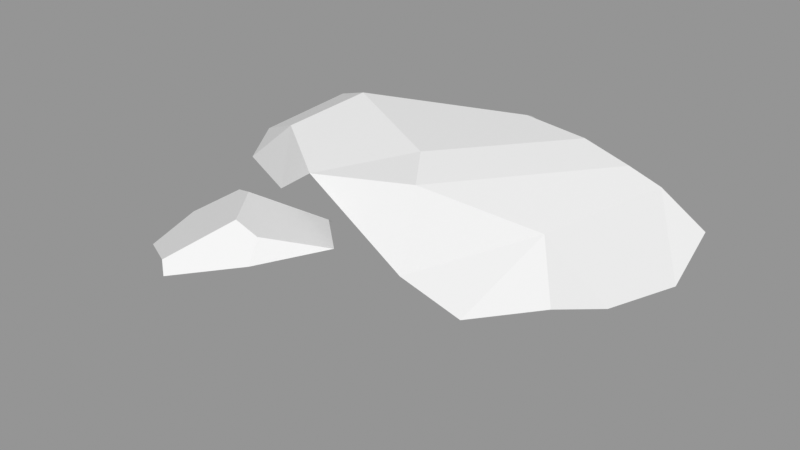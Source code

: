 # Source: Rocks_Round_m_2C_02.blend  (saved by Blender 3.0.42; exported with 4.5.12 LTS)
import bpy
from mathutils import Matrix  # noqa: F401  (used for matrix-valued properties, if any)

bpy.ops.wm.read_factory_settings(use_empty=True)
scene = bpy.context.scene
scene.name = 'Scene'

# ---- images (referenced by path relative to the original .blend; pixels are not part of the script)
import os
ASSET_DIR = os.environ.get("B2B_ASSET_DIR", "")  # directory of the original .blend (textures are referenced by path, not embedded)
HERE = os.path.dirname(os.path.abspath(__file__))  # packed textures are extracted next to this script under _unpacked/

def load_image(name, relpath, width, height, colorspace="sRGB"):
    """Load a texture the original file referenced (path relative to the .blend, or extracted next to this script)."""
    p = next((c for c in (os.path.join(HERE, relpath), os.path.join(ASSET_DIR, relpath)) if relpath and os.path.exists(c)), "")
    if p:
        img = bpy.data.images.load(p, check_existing=True)
        img.name = name
    else:  # same state as the original file: an image datablock whose file is absent (Cycles renders it pink)
        img = bpy.data.images.new(name, width, height)
        img.source = "FILE"
        img.filepath = "//" + (relpath or name)
    img.colorspace_settings.name = colorspace
    return img
img_rocks_texture_atlas_1024x1024_png = load_image('Rocks_Texture_Atlas_1024x1024.png', 'Rocks_Texture_Atlas_1024x1024.png', 1024, 1024, 'sRGB')

# ---- materials (node trees are filled in below, after node groups)
mat_rocks_081 = bpy.data.materials.new('Rocks.081')
mat_rocks_081.use_transparent_shadow = False
mat_rocks_081.diffuse_color = (1.0, 1.0, 1.0, 1.0)
mat_rocks_081.roughness = 0.69
mat_rocks_081.specular_intensity = 0.0
mat_material_071 = bpy.data.materials.new('Material.071')
mat_material_071.use_transparent_shadow = False
mat_material_071.roughness = 0.5

# ---- material node trees
mat_rocks_081.use_nodes = True; mat_rocks_081.node_tree.nodes.clear()
_N = mat_rocks_081.node_tree.nodes; _L = mat_rocks_081.node_tree.links
n0 = _N.new('ShaderNodeBsdfPrincipled'); n0.name = 'Principled BSDF'; n0.location = (10, 300)
n0.distribution = 'GGX'
n0.subsurface_method = 'RANDOM_WALK_SKIN'
n0.inputs[2].default_value = 0.69
n0.inputs[3].default_value = 1.45
n0.inputs[4].default_value = 0.0
n0.inputs[13].default_value = 0.0
n1 = _N.new('ShaderNodeOutputMaterial'); n1.name = 'Material Output'; n1.location = (300, 300)
n2 = _N.new('ShaderNodeNormalMap'); n2.name = 'Normal Map'; n2.location = (-300, -300)
n2.label = 'Normal/Map'
n3 = _N.new('ShaderNodeTexImage'); n3.name = 'Image Texture'; n3.location = (-300, 600)
n3.image = img_rocks_texture_atlas_1024x1024_png
_L.new(n0.outputs[0], n1.inputs[0])
_L.new(n2.outputs[0], n0.inputs[5])
_L.new(n3.outputs[0], n0.inputs[0])
n1.is_active_output = True
mat_material_071.use_nodes = True; mat_material_071.node_tree.nodes.clear()
_N = mat_material_071.node_tree.nodes; _L = mat_material_071.node_tree.links
n0 = _N.new('ShaderNodeBsdfPrincipled'); n0.name = 'Principled BSDF'; n0.location = (10, 300)
n0.distribution = 'GGX'
n0.subsurface_method = 'RANDOM_WALK_SKIN'
n0.inputs[3].default_value = 1.45
n0.inputs[27].default_value = (0.0, 0.0, 0.0, 1.0)
n0.inputs[28].default_value = 1.0
n1 = _N.new('ShaderNodeOutputMaterial'); n1.name = 'Material Output'; n1.location = (300, 300)
n2 = _N.new('ShaderNodeNormalMap'); n2.name = 'Normal Map'; n2.location = (-300, -300)
n2.label = 'Normal/Map'
n2.inputs[0].default_value = 0.0
_L.new(n0.outputs[0], n1.inputs[0])
_L.new(n2.outputs[0], n0.inputs[5])
n1.is_active_output = True

# ---- meshes
me_rocks_round_m_2c_02_003 = bpy.data.meshes.new('Rocks_Round_m_2C_02.003')
me_rocks_round_m_2c_02_003.from_pydata([(0.7125, 0.1043, 0.2102), (0.476, 0.4546, -0.3334), (0.6823, 0.4266, -0.2811), (0.8143, 0.3928, -0.2654), (0.9299, 0.209, -0.4023), (0.4101, -0.1755, -0.4897), (0.4904, 0.1358, -0.5954), (0.6431, 0.1916, -0.5632), (0.8034, 0.04482, 0.002677), (0.7847, -0.101, -0.2762), (0.909, 0.04938, -0.2656), (-0.2171, 0.06847, -0.5872), (0.3282, 0.1629, -0.6182), (0.297, 0.2966, -0.6051), (-0.8906, 0.2045, -0.1159), (-0.5853, 0.04181, -0.3891), (-0.1499, 0.2329, -0.578), (0.2069, 0.4619, -0.3713), (-0.3972, 0.4682, -0.1529), (0.1224, 0.3874, -0.5352), (-0.3736, 0.3576, -0.419), (-0.6086, 0.3807, -0.2671), (0.6554, 0.3456, 0.1856), (-0.8669, 0.1241, 0.007689), (0.3001, 0.186, 0.4638), (-0.5076, 0.1566, 0.1969), (0.1073, 0.4534, 0.1223), (0.214, 0.4163, 0.28), (-0.591, 0.346, 0.04968), (-0.3026, 0.2967, 0.247), (0.7175, -0.1011, -0.08416), (0.7475, 0.01956, 0.02124), (0.5753, -0.176, 0.02429), (0.3303, 0.04414, 0.4402), (0.3194, -0.176, 0.1742), (0.4724, 0.04351, 0.366), (-0.349, -0.133, 0.1251), (-0.3754, -0.139, -0.4259), (0.09308, -0.1754, -0.5068), (-0.8084, 0.05509, 0.008848), (-0.6602, -0.1007, -0.1673), (-0.5506, 0.01263, 0.1172), (-0.5229, -0.101, 0.03592), (-0.684, -0.13, 0.404), (-0.657, -0.1301, 0.6982), (-0.3857, -0.09965, 0.8717), (-0.03012, -0.1177, 0.3488), (-0.5896, -0.09963, 0.2514), (-0.1918, -0.1002, 0.2013), (-0.5021, 0.1242, 0.261), (-0.2183, 0.1175, 0.2237), (-0.3923, 0.1098, 0.8651), (0.01833, -0.09963, 0.6973), (0.07713, -0.1301, 0.4953), (-0.1161, 0.1872, 0.7309), (-0.1753, 0.1673, 0.2887), (-0.1464, 0.2569, 0.658), (-0.01425, 0.1657, 0.4347), (-0.6475, 0.1348, 0.5112), (-0.646, 0.07974, 0.7076), (-0.4989, 0.2335, 0.4125), (-0.4339, 0.145, 0.8327), (-0.2561, 0.2817, 0.649), (-0.4049, 0.2669, 0.4521), (-0.2902, -0.15, 0.6109), (-0.3769, -0.1407, 0.4021)], [], [(33, 36, 34), (31, 32, 30), (21, 14, 28, 18), (20, 21, 18), (39, 42, 41), (5, 6, 7), (30, 9, 10), (10, 9, 4), (4, 2, 3), (4, 3, 10), (11, 12, 38), (38, 37, 11), (13, 19, 17), (29, 28, 25), (11, 15, 20, 16), (30, 8, 31), (24, 33, 35), (34, 32, 35, 33), (11, 37, 15), (25, 41, 36), (3, 2, 27, 22), (25, 36, 29), (31, 35, 32), (7, 4, 9, 5), (31, 8, 0, 35), (39, 40, 42), (28, 23, 25), (19, 13, 16), (1, 26, 27, 2), (13, 7, 6, 12), (19, 16, 20), (39, 41, 25, 23), (23, 28, 14), (29, 26, 18, 28), (10, 3, 22, 8), (16, 13, 12, 11), (0, 8, 22), (19, 20, 18, 17), (27, 26, 29), (14, 15, 40), (37, 40, 15), (23, 14, 40, 39), (35, 0, 22), (21, 20, 15, 14), (27, 29, 24, 22), (30, 10, 8), (38, 12, 6, 5), (36, 33, 24, 29), (36, 41, 42), (4, 7, 1, 2), (7, 13, 17, 1), (18, 26, 1, 17), (24, 35, 22), (58, 59, 63), (61, 59, 44, 45), (48, 55, 57, 46), (57, 56, 54), (59, 61, 62, 63), (53, 46, 57), (60, 63, 49), (55, 62, 56, 57), (50, 49, 63, 55), (60, 58, 63), (50, 55, 48), (48, 47, 49, 50), (63, 62, 55), (44, 59, 58, 43), (52, 53, 57, 54), (56, 62, 54), (45, 52, 54, 51), (51, 61, 45), (62, 61, 51, 54), (47, 43, 49), (43, 58, 60, 49), (52, 64, 53), (64, 65, 46, 53), (47, 48, 46, 65), (37, 36, 42, 40), (36, 37, 38, 34), (34, 38, 5, 32), (5, 9, 30, 32), (44, 43, 65, 64), (45, 44, 64), (43, 47, 65), (52, 45, 64)])
me_rocks_round_m_2c_02_003.polygons.foreach_set('use_smooth', [True] * 85)
me_rocks_round_m_2c_02_003.polygons.foreach_set('material_index', [0, 0, 1, 1, 0, 0, 0, 0, 1, 1, 0, 0, 1, 1, 0, 0, 0, 0, 0, 0, 1, 0, 0, 0, 0, 0, 1, 1, 1, 0, 1, 0, 1, 1, 1, 0, 1, 1, 1, 0, 0, 0, 1, 0, 1, 0, 0, 0, 0, 1, 1, 1, 1, 1, 0, 0, 1, 1, 0, 1, 1, 1, 1, 0, 0, 1, 0, 0, 1, 0, 0, 1, 0, 0, 0, 0, 0, 0, 0, 0, 0, 0, 0, 0, 0])
_k = set([(0, 8), (0, 22), (0, 35), (1, 2), (1, 7), (1, 17), (1, 26), (2, 3), (2, 4), (2, 27), (3, 4), (3, 10), (3, 22), (4, 7), (4, 9), (4, 10), (5, 6), (5, 7), (5, 9), (5, 32), (5, 38), (6, 7), (6, 12), (7, 13), (8, 10), (8, 22), (8, 30), (8, 31), (9, 10), (9, 30), (10, 30), (11, 12), (11, 15), (11, 16), (11, 37), (11, 38), (12, 13), (12, 38), (13, 16), (13, 17), (13, 19), (14, 15), (14, 21), (14, 23), (14, 28), (14, 40), (15, 20), (15, 37), (15, 40), (16, 19), (16, 20), (17, 18), (17, 19), (18, 20), (18, 21), (18, 26), (18, 28), (19, 20), (20, 21), (22, 24), (22, 27), (22, 35), (23, 25), (23, 28), (23, 39), (24, 29), (24, 33), (24, 35), (25, 28), (25, 29), (25, 36), (25, 41), (26, 27), (26, 29), (27, 29), (28, 29), (29, 36), (30, 31), (30, 32), (31, 32), (31, 35), (32, 34), (32, 35), (33, 34), (33, 35), (33, 36), (34, 36), (34, 38), (36, 37), (36, 41), (36, 42), (37, 38), (37, 40), (39, 40), (39, 41), (39, 42), (40, 42), (41, 42), (43, 44), (43, 47), (43, 49), (43, 58), (43, 65), (44, 45), (44, 59), (44, 64), (45, 51), (45, 52), (45, 61), (45, 64), (46, 48), (46, 53), (46, 57), (46, 65), (47, 48), (47, 49), (47, 65), (48, 50), (48, 55), (49, 50), (49, 60), (49, 63), (50, 55), (51, 54), (51, 61), (52, 53), (52, 54), (52, 64), (53, 57), (53, 64), (54, 56), (54, 57), (55, 57), (55, 63), (56, 57), (56, 62), (58, 59), (58, 60), (59, 61), (60, 63), (61, 62), (62, 63), (64, 65)])
me_rocks_round_m_2c_02_003.attributes.new('sharp_edge', 'BOOLEAN', 'EDGE').data.foreach_set('value', [ (min(e.vertices), max(e.vertices)) in _k for e in me_rocks_round_m_2c_02_003.edges])
_uv = me_rocks_round_m_2c_02_003.uv_layers.new(name='UVMap')
_uv.uv.foreach_set('vector', [103.4, 120.6, 102.3, 118.1, 104.1, 119.6, 105.8, 120.3, 105.1, 119.7, 105.8, 119.7, 117.1, 20.57, 118.5, 19.24, 118.6, 21.09, 117.4, 21.82, 116.0, 21.48, 117.1, 20.57, 117.4, 21.82, 101.2, 116.6, 102.0, 117.4, 101.5, 117.6, 105.6, 118.0, 106.6, 117.3, 107.3, 117.7, 105.8, 119.7, 106.3, 119.2, 107.0, 119.6, 107.0, 119.6, 106.3, 119.2, 107.8, 119.2, 114.7, 27.9, 115.7, 26.53, 115.7, 27.16, 114.7, 27.9, 115.7, 27.16, 115.4, 28.86, 104.2, 116.0, 106.2, 116.8, 104.8, 117.3, 104.8, 117.3, 103.4, 116.6, 104.2, 116.0, 114.2, 24.49, 115.0, 23.77, 115.7, 24.34, 119.4, 22.69, 118.6, 21.09, 119.9, 21.43, 104.2, 116.0, 102.8, 115.9, 103.6, 114.6, 104.7, 115.5, 105.8, 119.7, 106.0, 120.4, 105.8, 120.3, 103.0, 121.0, 103.4, 120.6, 104.0, 120.9, 104.1, 119.6, 105.1, 119.7, 104.0, 120.9, 103.4, 120.6, 104.2, 116.0, 103.4, 116.6, 102.8, 115.9, 100.9, 118.1, 101.5, 117.6, 102.3, 118.1, 115.7, 27.16, 115.7, 26.53, 118.6, 25.1, 117.7, 26.94, 100.9, 118.1, 102.3, 118.1, 100.8, 119.3, 105.8, 120.3, 104.0, 120.9, 105.1, 119.7, 107.3, 117.7, 107.8, 119.2, 106.3, 119.2, 105.6, 118.0, 105.8, 120.3, 106.0, 120.4, 105.3, 121.0, 104.0, 120.9, 101.2, 116.6, 102.2, 116.6, 102.0, 117.4, 118.6, 21.09, 119.2, 19.42, 119.9, 21.43, 115.0, 23.77, 114.2, 24.49, 114.6, 22.29, 115.6, 25.57, 118.0, 24.43, 118.6, 25.1, 115.7, 26.53, 106.5, 116.3, 107.3, 117.7, 106.6, 117.3, 106.2, 116.8, 115.0, 23.77, 114.6, 22.29, 116.0, 21.48, 101.2, 116.6, 101.5, 117.6, 100.9, 118.1, 100.9, 116.3, 119.2, 19.42, 118.6, 21.09, 118.5, 19.24, 119.4, 22.69, 118.0, 24.43, 117.4, 21.82, 118.6, 21.09, 115.4, 28.86, 115.7, 27.16, 117.7, 26.94, 117.1, 28.78, 104.7, 115.5, 106.5, 116.3, 106.2, 116.8, 104.2, 116.0, 118.2, 28.05, 117.1, 28.78, 117.7, 26.94, 115.0, 23.77, 116.0, 21.48, 117.4, 21.82, 115.7, 24.34, 118.6, 25.1, 118.0, 24.43, 119.4, 22.69, 101.0, 115.6, 102.8, 115.9, 102.2, 116.6, 103.4, 116.6, 102.2, 116.6, 102.8, 115.9, 100.9, 116.3, 101.0, 115.6, 102.2, 116.6, 101.2, 116.6, 119.6, 27.32, 118.2, 28.05, 117.7, 26.94, 102.3, 114.5, 103.6, 114.6, 102.8, 115.9, 101.0, 115.6, 118.6, 25.1, 119.4, 22.69, 119.9, 26.0, 117.7, 26.94, 105.8, 119.7, 107.0, 119.6, 106.0, 120.4, 104.8, 117.3, 106.2, 116.8, 106.6, 117.3, 105.6, 118.0, 102.3, 118.1, 103.4, 120.6, 103.0, 121.0, 100.8, 119.3, 102.3, 118.1, 101.5, 117.6, 102.0, 117.4, 114.7, 27.9, 113.9, 26.38, 115.6, 25.57, 115.7, 26.53, 113.9, 26.38, 114.2, 24.49, 115.7, 24.34, 115.6, 25.57, 117.4, 21.82, 118.0, 24.43, 115.6, 25.57, 115.7, 24.34, 119.9, 26.0, 119.6, 27.32, 117.7, 26.94, 124.1, 22.87, 123.5, 24.21, 122.6, 21.56, 120.8, 121.9, 119.4, 121.6, 119.5, 120.5, 121.1, 120.5, 119.1, 117.1, 119.5, 115.5, 120.8, 115.5, 120.4, 117.1, 120.2, 20.07, 120.5, 21.88, 119.9, 22.3, 123.5, 24.21, 121.6, 24.13, 121.2, 22.16, 122.6, 21.56, 121.4, 117.3, 120.4, 117.1, 120.8, 115.5, 123.4, 21.63, 122.6, 21.56, 124.1, 20.49, 121.8, 19.63, 121.2, 22.16, 120.5, 21.88, 120.2, 20.07, 122.3, 19.24, 124.1, 20.49, 122.6, 21.56, 121.8, 19.63, 123.4, 21.63, 124.1, 22.87, 122.6, 21.56, 117.9, 116.7, 117.7, 116.2, 119.1, 117.1, 119.1, 117.1, 118.2, 118.9, 117.1, 118.2, 117.9, 116.7, 122.6, 21.56, 121.2, 22.16, 121.8, 19.63, 119.5, 120.5, 119.4, 121.6, 118.2, 121.6, 118.1, 119.8, 121.8, 118.4, 121.4, 117.3, 123.4, 117.1, 123.3, 119.2, 120.5, 21.88, 121.2, 22.16, 119.9, 22.3, 121.1, 120.5, 121.8, 118.4, 123.3, 119.2, 122.4, 120.9, 121.1, 121.7, 120.8, 121.9, 121.1, 120.5, 121.2, 22.16, 121.6, 24.13, 121.1, 24.31, 119.9, 22.3, 118.2, 118.9, 118.1, 119.8, 117.1, 118.2, 118.1, 119.8, 116.6, 119.7, 116.2, 118.7, 117.1, 118.2, 121.8, 118.4, 120.4, 119.1, 121.4, 117.3, 120.4, 119.1, 119.3, 118.7, 120.4, 117.1, 121.4, 117.3, 118.2, 118.9, 119.1, 117.1, 120.4, 117.1, 119.3, 118.7, 103.4, 116.6, 102.3, 118.1, 102.0, 117.4, 102.2, 116.6, 102.3, 118.1, 103.4, 116.6, 104.8, 117.3, 104.1, 119.6, 104.1, 119.6, 104.8, 117.3, 105.6, 118.0, 105.1, 119.7, 105.6, 118.0, 106.3, 119.2, 105.8, 119.7, 105.1, 119.7, 119.5, 120.5, 118.1, 119.8, 119.3, 118.7, 120.4, 119.1, 121.1, 120.5, 119.5, 120.5, 120.4, 119.1, 118.1, 119.8, 118.2, 118.9, 119.3, 118.7, 121.8, 118.4, 121.1, 120.5, 120.4, 119.1])
me_rocks_round_m_2c_02_003.materials.append(mat_rocks_081)
me_rocks_round_m_2c_02_003.materials.append(mat_material_071)
me_rocks_round_m_2c_02_003.use_remesh_fix_poles = True
me_rocks_round_m_2c_02_003.use_remesh_preserve_attributes = False
me_rocks_round_m_2c_02_003.update()
me_rocks_round_m_2c_02_003.normals_split_custom_set([tuple(v) for v in zip(*[iter([-0.09607, -0.7648, 0.6371, -0.09607, -0.7648, 0.6371, -0.09607, -0.7648, 0.6371, 0.665, -0.578, 0.4729, 0.665, -0.578, 0.4729, 0.665, -0.578, 0.4729, -0.4607, 0.8791, 0.1221, -0.4607, 0.8791, 0.1221, -0.4607, 0.8791, 0.1221, -0.4607, 0.8791, 0.1221, -0.1635, 0.9058, -0.3909, -0.1635, 0.9058, -0.3909, -0.1635, 0.9058, -0.3909, -0.3925, -0.5964, 0.7002, -0.3925, -0.5964, 0.7002, -0.3925, -0.5964, 0.7002, 0.3213, -0.3777, -0.8684, 0.3213, -0.3777, -0.8684, 0.3213, -0.3777, -0.8684, 0.7357, -0.6267, 0.2567, 0.7357, -0.6267, 0.2567, 0.7357, -0.6267, 0.2567, 0.6797, -0.5262, -0.511, 0.6797, -0.5262, -0.511, 0.6797, -0.5262, -0.511, 0.2558, 0.6759, -0.6912, 0.2558, 0.6759, -0.6912, 0.2558, 0.6759, -0.6912, 0.8766, 0.2416, 0.4162, 0.8766, 0.2416, 0.4162, 0.8766, 0.2416, 0.4162, 0.0001553, -0.3129, -0.9498, 0.0001553, -0.3129, -0.9498, 0.0001553, -0.3129, -0.9498, -0.1847, -0.5115, -0.8392, -0.1847, -0.5115, -0.8392, -0.1847, -0.5115, -0.8392, 0.234, 0.8341, -0.4995, 0.234, 0.8341, -0.4995, 0.234, 0.8341, -0.4995, -0.4683, 0.4044, 0.7856, -0.4683, 0.4044, 0.7856, -0.4683, 0.4044, 0.7856, -0.4725, 0.2378, -0.8486, -0.4725, 0.2378, -0.8486, -0.4725, 0.2378, -0.8486, -0.4725, 0.2378, -0.8486, 0.4866, -0.6401, 0.5946, 0.4866, -0.6401, 0.5946, 0.4866, -0.6401, 0.5946, 0.4621, -0.04885, 0.8855, 0.4621, -0.04885, 0.8855, 0.4621, -0.04885, 0.8855, 0.3288, -0.7408, 0.5858, 0.3288, -0.7408, 0.5858, 0.3288, -0.7408, 0.5858, 0.3288, -0.7408, 0.5858, -0.4292, -0.327, -0.8419, -0.4292, -0.327, -0.8419, -0.4292, -0.327, -0.8419, -0.3131, -0.3865, 0.8675, -0.3131, -0.3865, 0.8675, -0.3131, -0.3865, 0.8675, 0.2001, 0.9633, 0.1787, 0.2001, 0.9633, 0.1787, 0.2001, 0.9633, 0.1787, 0.2001, 0.9633, 0.1787, -0.05239, -0.2673, 0.9622, -0.05239, -0.2673, 0.9622, -0.05239, -0.2673, 0.9622, 0.634, -0.5496, 0.544, 0.634, -0.5496, 0.544, 0.634, -0.5496, 0.544, 0.4811, -0.4841, -0.7309, 0.4811, -0.4841, -0.7309, 0.4811, -0.4841, -0.7309, 0.4811, -0.4841, -0.7309, 0.477, -0.7655, 0.4318, 0.477, -0.7655, 0.4318, 0.477, -0.7655, 0.4318, 0.477, -0.7655, 0.4318, -0.4776, -0.8177, 0.3214, -0.4776, -0.8177, 0.3214, -0.4776, -0.8177, 0.3214, -0.4531, 0.4141, 0.7894, -0.4531, 0.4141, 0.7894, -0.4531, 0.4141, 0.7894, -0.1181, 0.4529, -0.8837, -0.1181, 0.4529, -0.8837, -0.1181, 0.4529, -0.8837, 0.1271, 0.9851, 0.1157, 0.1271, 0.9851, 0.1157, 0.1271, 0.9851, 0.1157, 0.1271, 0.9851, 0.1157, 0.1588, 0.1321, -0.9784, 0.1588, 0.1321, -0.9784, 0.1588, 0.1321, -0.9784, 0.1588, 0.1321, -0.9784, -0.2169, 0.5964, -0.7728, -0.2169, 0.5964, -0.7728, -0.2169, 0.5964, -0.7728, -0.4127, -0.3412, 0.8445, -0.4127, -0.3412, 0.8445, -0.4127, -0.3412, 0.8445, -0.4127, -0.3412, 0.8445, -0.5823, 0.626, 0.5187, -0.5823, 0.626, 0.5187, -0.5823, 0.626, 0.5187, -0.1805, 0.8878, 0.4234, -0.1805, 0.8878, 0.4234, -0.1805, 0.8878, 0.4234, -0.1805, 0.8878, 0.4234, 0.905, 0.2415, 0.3502, 0.905, 0.2415, 0.3502, 0.905, 0.2415, 0.3502, 0.905, 0.2415, 0.3502, -0.07144, 0.08303, -0.994, -0.07144, 0.08303, -0.994, -0.07144, 0.08303, -0.994, -0.07144, 0.08303, -0.994, 0.9114, 0.2493, 0.3275, 0.9114, 0.2493, 0.3275, 0.9114, 0.2493, 0.3275, -0.1339, 0.917, -0.3757, -0.1339, 0.917, -0.3757, -0.1339, 0.917, -0.3757, -0.1339, 0.917, -0.3757, -0.2319, 0.9002, 0.3685, -0.2319, 0.9002, 0.3685, -0.2319, 0.9002, 0.3685, -0.7164, -0.4514, -0.532, -0.7164, -0.4514, -0.532, -0.7164, -0.4514, -0.532, -0.5922, -0.572, -0.5675, -0.5922, -0.572, -0.5675, -0.5922, -0.572, -0.5675, -0.7902, -0.5857, -0.1806, -0.7902, -0.5857, -0.1806, -0.7902, -0.5857, -0.1806, -0.7902, -0.5857, -0.1806, 0.4961, 0.2036, 0.844, 0.4961, 0.2036, 0.844, 0.4961, 0.2036, 0.844, -0.5437, 0.251, -0.8008, -0.5437, 0.251, -0.8008, -0.5437, 0.251, -0.8008, -0.5437, 0.251, -0.8008, 0.01785, 0.6278, 0.7781, 0.01785, 0.6278, 0.7781, 0.01785, 0.6278, 0.7781, 0.01785, 0.6278, 0.7781, 0.7438, -0.6057, 0.2826, 0.7438, -0.6057, 0.2826, 0.7438, -0.6057, 0.2826, 0.05868, -0.3419, -0.9379, 0.05868, -0.3419, -0.9379, 0.05868, -0.3419, -0.9379, 0.05868, -0.3419, -0.9379, -0.3641, -0.2201, 0.905, -0.3641, -0.2201, 0.905, -0.3641, -0.2201, 0.905, -0.3641, -0.2201, 0.905, -0.4517, -0.5892, 0.67, -0.4517, -0.5892, 0.67, -0.4517, -0.5892, 0.67, 0.2902, 0.715, -0.636, 0.2902, 0.715, -0.636, 0.2902, 0.715, -0.636, 0.2902, 0.715, -0.636, 0.2184, 0.7743, -0.5939, 0.2184, 0.7743, -0.5939, 0.2184, 0.7743, -0.5939, 0.2184, 0.7743, -0.5939, 0.02001, 0.9996, 0.02132, 0.02001, 0.9996, 0.02132, 0.02001, 0.9996, 0.02132, 0.02001, 0.9996, 0.02132, 0.572, 0.1366, 0.8088, 0.572, 0.1366, 0.8088, 0.572, 0.1366, 0.8088, -0.4158, 0.8749, 0.2484, -0.4158, 0.8749, 0.2484, -0.4158, 0.8749, 0.2484, -0.5272, 0.0119, 0.8496, -0.5272, 0.0119, 0.8496, -0.5272, 0.0119, 0.8496, -0.5272, 0.0119, 0.8496, 0.6669, 0.1877, -0.7211, 0.6669, 0.1877, -0.7211, 0.6669, 0.1877, -0.7211, 0.6669, 0.1877, -0.7211, 0.7836, 0.578, 0.2278, 0.7836, 0.578, 0.2278, 0.7836, 0.578, 0.2278, -0.4158, 0.8749, 0.2484, -0.4158, 0.8749, 0.2484, -0.4158, 0.8749, 0.2484, -0.4158, 0.8749, 0.2484, 0.8052, 0.1303, -0.5786, 0.8052, 0.1303, -0.5786, 0.8052, 0.1303, -0.5786, -0.0428, 0.8108, -0.5838, -0.0428, 0.8108, -0.5838, -0.0428, 0.8108, -0.5838, 0.2328, 0.9408, -0.2464, 0.2328, 0.9408, -0.2464, 0.2328, 0.9408, -0.2464, 0.2328, 0.9408, -0.2464, -0.05823, 0.813, -0.5794, -0.05823, 0.813, -0.5794, -0.05823, 0.813, -0.5794, -0.05823, 0.813, -0.5794, -0.4158, 0.8749, 0.2484, -0.4158, 0.8749, 0.2484, -0.4158, 0.8749, 0.2484, 0.7639, 0.1575, -0.6259, 0.7639, 0.1575, -0.6259, 0.7639, 0.1575, -0.6259, -0.1259, 0.08885, -0.9881, -0.1259, 0.08885, -0.9881, -0.1259, 0.08885, -0.9881, -0.1259, 0.08885, -0.9881, 0.2328, 0.9408, -0.2464, 0.2328, 0.9408, -0.2464, 0.2328, 0.9408, -0.2464, -0.9943, 0.08276, 0.06725, -0.9943, 0.08276, 0.06725, -0.9943, 0.08276, 0.06725, -0.9943, 0.08276, 0.06725, 0.8983, 0.3599, 0.2523, 0.8983, 0.3599, 0.2523, 0.8983, 0.3599, 0.2523, 0.8983, 0.3599, 0.2523, 0.1138, 0.7413, 0.6615, 0.1138, 0.7413, 0.6615, 0.1138, 0.7413, 0.6615, 0.4061, 0.0658, 0.9114, 0.4061, 0.0658, 0.9114, 0.4061, 0.0658, 0.9114, 0.4061, 0.0658, 0.9114, -0.6111, 0.005736, 0.7916, -0.6111, 0.005736, 0.7916, -0.6111, 0.005736, 0.7916, 0.1138, 0.7413, 0.6615, 0.1138, 0.7413, 0.6615, 0.1138, 0.7413, 0.6615, 0.1138, 0.7413, 0.6615, -0.8278, 0.3426, -0.4442, -0.8278, 0.3426, -0.4442, -0.8278, 0.3426, -0.4442, -0.7813, 0.409, -0.4715, -0.7813, 0.409, -0.4715, -0.7813, 0.409, -0.4715, -0.7813, 0.409, -0.4715, 0.1093, -0.9777, 0.1794, 0.1093, -0.9777, 0.1794, 0.1093, -0.9777, 0.1794, 0.04013, -0.9958, -0.08263, 0.04013, -0.9958, -0.08263, 0.04013, -0.9958, -0.08263, 0.04013, -0.9958, -0.08263, 0.002288, -0.9807, -0.1956, 0.002288, -0.9807, -0.1956, 0.002288, -0.9807, -0.1956, 0.002288, -0.9807, -0.1956, -0.1378, -0.9898, 0.03741, -0.1378, -0.9898, 0.03741, -0.1378, -0.9898, 0.03741, -0.1378, -0.9898, 0.03741, -0.06915, -0.9974, 0.01851, -0.06915, -0.9974, 0.01851, -0.06915, -0.9974, 0.01851, -0.06915, -0.9974, 0.01851, -0.0003902, -1.0, -0.0009105, -0.0003902, -1.0, -0.0009105, -0.0003902, -1.0, -0.0009105, -0.0003902, -1.0, -0.0009105, 0.2852, -0.9576, -0.04058, 0.2852, -0.9576, -0.04058, 0.2852, -0.9576, -0.04058, 0.2852, -0.9576, -0.04058, -0.04635, -0.9989, -0.008149, -0.04635, -0.9989, -0.008149, -0.04635, -0.9989, -0.008149, -0.04635, -0.9989, -0.008149, -0.008853, -0.9825, 0.1863, -0.008853, -0.9825, 0.1863, -0.008853, -0.9825, 0.1863, -0.03523, -0.9757, -0.2161, -0.03523, -0.9757, -0.2161, -0.03523, -0.9757, -0.2161, 0.09604, -0.9702, 0.2223, 0.09604, -0.9702, 0.2223, 0.09604, -0.9702, 0.2223])] * 3)])

# ---- objects
ob_rocks_round_m_2c_02 = bpy.data.objects.new('Rocks_Round_m_2C_02', me_rocks_round_m_2c_02_003)

# ---- transforms, parenting, visibility, modifiers, constraints
ob_rocks_round_m_2c_02.location = (0.0, 0.0, 0.0)
ob_rocks_round_m_2c_02.rotation_euler = (1.571, -0.0, 0.0)
ob_rocks_round_m_2c_02.color = (0.8, 0.8, 0.8, 1.0)

# ---- collection membership
scene.collection.objects.link(ob_rocks_round_m_2c_02)

# ---- scene / render settings (as saved in the file)
scene.frame_start = 1; scene.frame_end = 250; scene.frame_set(1)
scene.render.engine = 'BLENDER_EEVEE_NEXT'
scene.cycles.sampling_pattern = 'TABULATED_SOBOL'
scene.cycles.use_light_tree = False
scene.view_settings.view_transform = 'Standard'
bpy.context.view_layer.update()

# ---- added for rendering (the .blend has no active camera and no usable light): camera, sun + grey world if the file has none
cam_auto = bpy.data.cameras.new('AutoCamera')
cam_auto.lens = 50.0
cam_auto.sensor_width = 36.0
cam_auto.clip_end = 1000.0
ob_auto_camera = bpy.data.objects.new('AutoCamera', cam_auto)
scene.collection.objects.link(ob_auto_camera)
ob_auto_camera.location = (2.27636, -2.83483, 1.95146)
ob_auto_camera.rotation_euler = (1.09748, -7.21219e-08, 0.694738)
scene.camera = ob_auto_camera
light_auto_sun = bpy.data.lights.new('AutoSun', 'SUN')
light_auto_sun.energy = 3.0
light_auto_sun.angle = 0.0523599
ob_auto_sun = bpy.data.objects.new('AutoSun', light_auto_sun)
scene.collection.objects.link(ob_auto_sun)
ob_auto_sun.rotation_euler = (0.872665, 0.174533, 0.523599)
if scene.world is None:
    world_auto = bpy.data.worlds.new('AutoWorld')
    world_auto.color = (0.3, 0.3, 0.3)
    scene.world = world_auto
bpy.context.view_layer.update()
